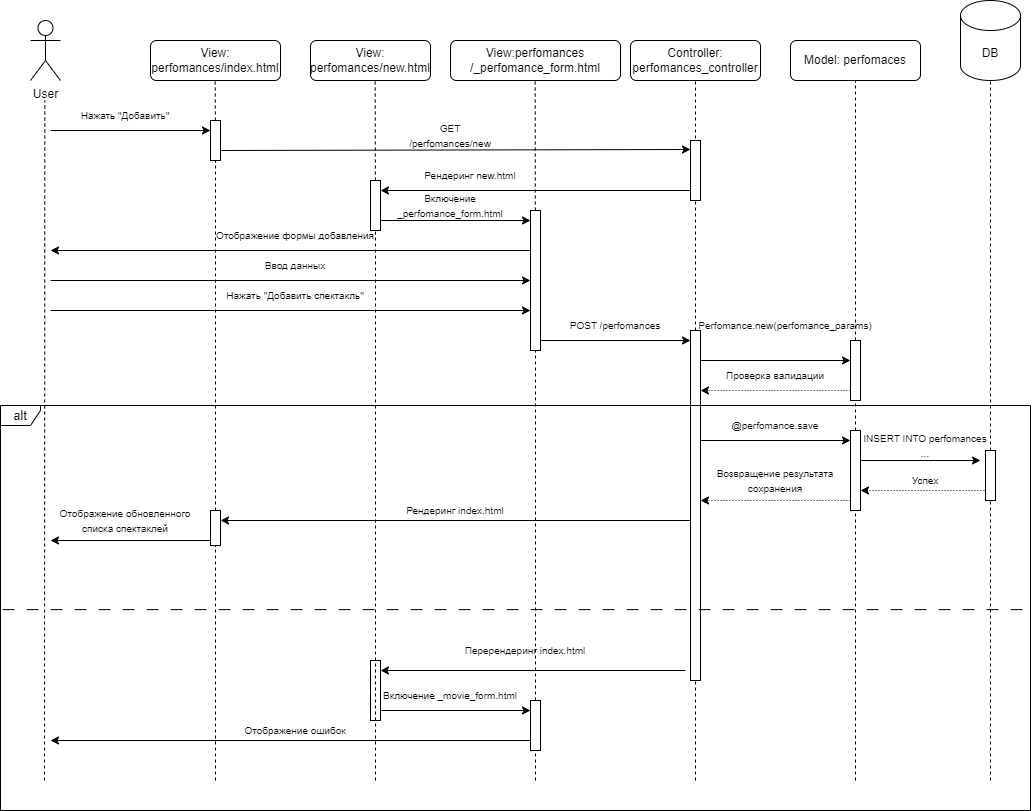

The diagram above was exported from draw.io. Its source (the exported page's mxGraphModel, read from the mxfile embedded in the PNG):
<mxGraphModel dx="1002" dy="663" grid="1" gridSize="10" guides="1" tooltips="1" connect="1" arrows="1" fold="1" page="1" pageScale="1" pageWidth="3300" pageHeight="4681" math="0" shadow="0">
  <root>
    <mxCell id="0" />
    <mxCell id="1" parent="0" />
    <mxCell id="PPkAkZkzJuKuB61ayWm1-1" value="User" style="shape=umlActor;verticalLabelPosition=bottom;verticalAlign=top;html=1;outlineConnect=0;" vertex="1" parent="1">
      <mxGeometry x="220" y="40" width="30" height="60" as="geometry" />
    </mxCell>
    <mxCell id="PPkAkZkzJuKuB61ayWm1-2" value="View:&lt;div&gt;perfomances/index.html&lt;/div&gt;" style="rounded=1;whiteSpace=wrap;html=1;" vertex="1" parent="1">
      <mxGeometry x="340" y="60" width="130" height="40" as="geometry" />
    </mxCell>
    <mxCell id="PPkAkZkzJuKuB61ayWm1-3" value="Model: perfomaces" style="rounded=1;whiteSpace=wrap;html=1;" vertex="1" parent="1">
      <mxGeometry x="980" y="60" width="130" height="40" as="geometry" />
    </mxCell>
    <mxCell id="PPkAkZkzJuKuB61ayWm1-4" value="Controller: perfomances_controller" style="rounded=1;whiteSpace=wrap;html=1;" vertex="1" parent="1">
      <mxGeometry x="820" y="60" width="130" height="40" as="geometry" />
    </mxCell>
    <mxCell id="PPkAkZkzJuKuB61ayWm1-5" value="DB" style="shape=cylinder3;whiteSpace=wrap;html=1;boundedLbl=1;backgroundOutline=1;size=15;" vertex="1" parent="1">
      <mxGeometry x="1150" y="20" width="60" height="80" as="geometry" />
    </mxCell>
    <mxCell id="PPkAkZkzJuKuB61ayWm1-6" value="" style="endArrow=none;dashed=1;html=1;rounded=0;" edge="1" parent="1">
      <mxGeometry width="50" height="50" relative="1" as="geometry">
        <mxPoint x="234" y="800" as="sourcePoint" />
        <mxPoint x="234.32999999999998" y="120" as="targetPoint" />
      </mxGeometry>
    </mxCell>
    <mxCell id="PPkAkZkzJuKuB61ayWm1-7" value="" style="endArrow=none;dashed=1;html=1;rounded=0;" edge="1" parent="1" source="PPkAkZkzJuKuB61ayWm1-70">
      <mxGeometry width="50" height="50" relative="1" as="geometry">
        <mxPoint x="405" y="800" as="sourcePoint" />
        <mxPoint x="404.65999999999997" y="100" as="targetPoint" />
      </mxGeometry>
    </mxCell>
    <mxCell id="PPkAkZkzJuKuB61ayWm1-8" value="" style="endArrow=none;dashed=1;html=1;rounded=0;entryX=0.5;entryY=1;entryDx=0;entryDy=0;" edge="1" parent="1" source="PPkAkZkzJuKuB61ayWm1-58" target="PPkAkZkzJuKuB61ayWm1-4">
      <mxGeometry width="50" height="50" relative="1" as="geometry">
        <mxPoint x="885" y="800" as="sourcePoint" />
        <mxPoint x="885" y="350" as="targetPoint" />
      </mxGeometry>
    </mxCell>
    <mxCell id="PPkAkZkzJuKuB61ayWm1-9" value="" style="endArrow=none;dashed=1;html=1;rounded=0;entryX=0.5;entryY=1;entryDx=0;entryDy=0;" edge="1" parent="1" source="PPkAkZkzJuKuB61ayWm1-61" target="PPkAkZkzJuKuB61ayWm1-3">
      <mxGeometry width="50" height="50" relative="1" as="geometry">
        <mxPoint x="1045" y="800" as="sourcePoint" />
        <mxPoint x="1045" y="340" as="targetPoint" />
      </mxGeometry>
    </mxCell>
    <mxCell id="PPkAkZkzJuKuB61ayWm1-10" value="" style="endArrow=none;dashed=1;html=1;rounded=0;entryX=0.5;entryY=1;entryDx=0;entryDy=0;entryPerimeter=0;" edge="1" parent="1" source="PPkAkZkzJuKuB61ayWm1-56" target="PPkAkZkzJuKuB61ayWm1-5">
      <mxGeometry width="50" height="50" relative="1" as="geometry">
        <mxPoint x="1180" y="800" as="sourcePoint" />
        <mxPoint x="1179.8909090909092" y="320" as="targetPoint" />
      </mxGeometry>
    </mxCell>
    <mxCell id="PPkAkZkzJuKuB61ayWm1-11" value="View:&lt;div&gt;perfomances/new.html&lt;/div&gt;" style="rounded=1;whiteSpace=wrap;html=1;" vertex="1" parent="1">
      <mxGeometry x="500" y="60" width="120" height="40" as="geometry" />
    </mxCell>
    <mxCell id="PPkAkZkzJuKuB61ayWm1-12" value="" style="endArrow=none;dashed=1;html=1;rounded=0;" edge="1" parent="1" source="PPkAkZkzJuKuB61ayWm1-68">
      <mxGeometry width="50" height="50" relative="1" as="geometry">
        <mxPoint x="565" y="800" as="sourcePoint" />
        <mxPoint x="564.66" y="100" as="targetPoint" />
      </mxGeometry>
    </mxCell>
    <mxCell id="PPkAkZkzJuKuB61ayWm1-13" value="View:perfomances&lt;div&gt;/_perfomance_form.html&lt;/div&gt;" style="rounded=1;whiteSpace=wrap;html=1;" vertex="1" parent="1">
      <mxGeometry x="640" y="60" width="170" height="40" as="geometry" />
    </mxCell>
    <mxCell id="PPkAkZkzJuKuB61ayWm1-14" value="" style="endArrow=none;dashed=1;html=1;rounded=0;" edge="1" parent="1" source="PPkAkZkzJuKuB61ayWm1-72">
      <mxGeometry width="50" height="50" relative="1" as="geometry">
        <mxPoint x="725" y="800" as="sourcePoint" />
        <mxPoint x="724.66" y="100" as="targetPoint" />
      </mxGeometry>
    </mxCell>
    <mxCell id="PPkAkZkzJuKuB61ayWm1-15" value="" style="endArrow=classic;html=1;rounded=0;" edge="1" parent="1">
      <mxGeometry width="50" height="50" relative="1" as="geometry">
        <mxPoint x="240" y="150" as="sourcePoint" />
        <mxPoint x="400" y="150" as="targetPoint" />
      </mxGeometry>
    </mxCell>
    <mxCell id="PPkAkZkzJuKuB61ayWm1-16" value="&lt;font style=&quot;font-size: 10px;&quot;&gt;Нажать &quot;Добавить&quot;&lt;/font&gt;" style="text;html=1;align=center;verticalAlign=middle;whiteSpace=wrap;rounded=0;" vertex="1" parent="1">
      <mxGeometry x="240" y="120" width="150" height="30" as="geometry" />
    </mxCell>
    <mxCell id="PPkAkZkzJuKuB61ayWm1-17" value="" style="endArrow=classic;html=1;rounded=0;" edge="1" parent="1">
      <mxGeometry width="50" height="50" relative="1" as="geometry">
        <mxPoint x="410" y="170" as="sourcePoint" />
        <mxPoint x="880" y="169" as="targetPoint" />
      </mxGeometry>
    </mxCell>
    <mxCell id="PPkAkZkzJuKuB61ayWm1-18" value="&lt;font style=&quot;font-size: 10px;&quot;&gt;GET /perfomances/new&lt;/font&gt;" style="text;html=1;align=center;verticalAlign=middle;whiteSpace=wrap;rounded=0;" vertex="1" parent="1">
      <mxGeometry x="590" y="140" width="100" height="30" as="geometry" />
    </mxCell>
    <mxCell id="PPkAkZkzJuKuB61ayWm1-19" value="" style="endArrow=classic;html=1;rounded=0;" edge="1" parent="1">
      <mxGeometry width="50" height="50" relative="1" as="geometry">
        <mxPoint x="880" y="210" as="sourcePoint" />
        <mxPoint x="570" y="210" as="targetPoint" />
      </mxGeometry>
    </mxCell>
    <mxCell id="PPkAkZkzJuKuB61ayWm1-20" value="&lt;font style=&quot;font-size: 10px;&quot;&gt;Рендеринг new.html&lt;/font&gt;" style="text;html=1;align=center;verticalAlign=middle;whiteSpace=wrap;rounded=0;" vertex="1" parent="1">
      <mxGeometry x="610" y="180" width="100" height="30" as="geometry" />
    </mxCell>
    <mxCell id="PPkAkZkzJuKuB61ayWm1-21" value="" style="endArrow=classic;html=1;rounded=0;" edge="1" parent="1">
      <mxGeometry width="50" height="50" relative="1" as="geometry">
        <mxPoint x="570" y="240" as="sourcePoint" />
        <mxPoint x="720" y="240" as="targetPoint" />
      </mxGeometry>
    </mxCell>
    <mxCell id="PPkAkZkzJuKuB61ayWm1-22" value="&lt;font style=&quot;font-size: 10px;&quot;&gt;Включение _perfomance_form.html&lt;/font&gt;" style="text;html=1;align=center;verticalAlign=middle;whiteSpace=wrap;rounded=0;" vertex="1" parent="1">
      <mxGeometry x="570" y="210" width="140" height="30" as="geometry" />
    </mxCell>
    <mxCell id="PPkAkZkzJuKuB61ayWm1-23" value="" style="endArrow=classic;html=1;rounded=0;" edge="1" parent="1">
      <mxGeometry width="50" height="50" relative="1" as="geometry">
        <mxPoint x="720" y="270" as="sourcePoint" />
        <mxPoint x="240" y="270" as="targetPoint" />
      </mxGeometry>
    </mxCell>
    <mxCell id="PPkAkZkzJuKuB61ayWm1-24" value="&lt;span style=&quot;font-size: 10px;&quot;&gt;Отображение формы добавления&lt;/span&gt;" style="text;html=1;align=center;verticalAlign=middle;whiteSpace=wrap;rounded=0;" vertex="1" parent="1">
      <mxGeometry x="390" y="240" width="190" height="30" as="geometry" />
    </mxCell>
    <mxCell id="PPkAkZkzJuKuB61ayWm1-25" value="" style="endArrow=classic;html=1;rounded=0;" edge="1" parent="1">
      <mxGeometry width="50" height="50" relative="1" as="geometry">
        <mxPoint x="240" y="300" as="sourcePoint" />
        <mxPoint x="720" y="300" as="targetPoint" />
      </mxGeometry>
    </mxCell>
    <mxCell id="PPkAkZkzJuKuB61ayWm1-26" value="" style="endArrow=classic;html=1;rounded=0;" edge="1" parent="1">
      <mxGeometry width="50" height="50" relative="1" as="geometry">
        <mxPoint x="240" y="330" as="sourcePoint" />
        <mxPoint x="720" y="330" as="targetPoint" />
      </mxGeometry>
    </mxCell>
    <mxCell id="PPkAkZkzJuKuB61ayWm1-27" value="&lt;span style=&quot;font-size: 10px;&quot;&gt;Ввод данных&lt;/span&gt;" style="text;html=1;align=center;verticalAlign=middle;whiteSpace=wrap;rounded=0;" vertex="1" parent="1">
      <mxGeometry x="390" y="270" width="190" height="30" as="geometry" />
    </mxCell>
    <mxCell id="PPkAkZkzJuKuB61ayWm1-28" value="&lt;span style=&quot;font-size: 10px;&quot;&gt;Нажать &quot;Добавить спектакль&quot;&lt;/span&gt;" style="text;html=1;align=center;verticalAlign=middle;whiteSpace=wrap;rounded=0;" vertex="1" parent="1">
      <mxGeometry x="390" y="300" width="190" height="30" as="geometry" />
    </mxCell>
    <mxCell id="PPkAkZkzJuKuB61ayWm1-29" value="" style="endArrow=classic;html=1;rounded=0;" edge="1" parent="1">
      <mxGeometry width="50" height="50" relative="1" as="geometry">
        <mxPoint x="730" y="360" as="sourcePoint" />
        <mxPoint x="880" y="360" as="targetPoint" />
      </mxGeometry>
    </mxCell>
    <mxCell id="PPkAkZkzJuKuB61ayWm1-30" value="&lt;span style=&quot;font-size: 10px;&quot;&gt;POST /perfomances&lt;/span&gt;" style="text;html=1;align=center;verticalAlign=middle;whiteSpace=wrap;rounded=0;" vertex="1" parent="1">
      <mxGeometry x="740" y="330" width="130" height="30" as="geometry" />
    </mxCell>
    <mxCell id="PPkAkZkzJuKuB61ayWm1-31" value="" style="endArrow=classic;html=1;rounded=0;" edge="1" parent="1">
      <mxGeometry width="50" height="50" relative="1" as="geometry">
        <mxPoint x="890" y="380" as="sourcePoint" />
        <mxPoint x="1040" y="380" as="targetPoint" />
      </mxGeometry>
    </mxCell>
    <mxCell id="PPkAkZkzJuKuB61ayWm1-32" value="&lt;span style=&quot;font-size: 10px;&quot;&gt;Perfomance.new(perfomance_params)&lt;/span&gt;" style="text;html=1;align=center;verticalAlign=middle;whiteSpace=wrap;rounded=0;" vertex="1" parent="1">
      <mxGeometry x="910" y="330" width="130" height="30" as="geometry" />
    </mxCell>
    <mxCell id="PPkAkZkzJuKuB61ayWm1-33" value="" style="endArrow=classic;html=1;rounded=0;dashed=1;dashPattern=1 2;" edge="1" parent="1">
      <mxGeometry width="50" height="50" relative="1" as="geometry">
        <mxPoint x="1040" y="410" as="sourcePoint" />
        <mxPoint x="890" y="410" as="targetPoint" />
      </mxGeometry>
    </mxCell>
    <mxCell id="PPkAkZkzJuKuB61ayWm1-34" value="&lt;span style=&quot;font-size: 10px;&quot;&gt;Проверка валидации&lt;/span&gt;" style="text;html=1;align=center;verticalAlign=middle;whiteSpace=wrap;rounded=0;" vertex="1" parent="1">
      <mxGeometry x="900" y="380" width="130" height="30" as="geometry" />
    </mxCell>
    <mxCell id="PPkAkZkzJuKuB61ayWm1-35" value="" style="endArrow=classic;html=1;rounded=0;" edge="1" parent="1">
      <mxGeometry width="50" height="50" relative="1" as="geometry">
        <mxPoint x="890" y="460" as="sourcePoint" />
        <mxPoint x="1040" y="460" as="targetPoint" />
      </mxGeometry>
    </mxCell>
    <mxCell id="PPkAkZkzJuKuB61ayWm1-36" value="&lt;span style=&quot;font-size: 10px;&quot;&gt;@perfomance.save&lt;/span&gt;" style="text;html=1;align=center;verticalAlign=middle;whiteSpace=wrap;rounded=0;" vertex="1" parent="1">
      <mxGeometry x="900" y="430" width="130" height="30" as="geometry" />
    </mxCell>
    <mxCell id="PPkAkZkzJuKuB61ayWm1-37" value="" style="endArrow=classic;html=1;rounded=0;" edge="1" parent="1">
      <mxGeometry width="50" height="50" relative="1" as="geometry">
        <mxPoint x="1050" y="480" as="sourcePoint" />
        <mxPoint x="1170" y="480" as="targetPoint" />
      </mxGeometry>
    </mxCell>
    <mxCell id="PPkAkZkzJuKuB61ayWm1-38" value="&lt;span style=&quot;font-size: 10px;&quot;&gt;INSERT INTO perfomances ...&lt;/span&gt;" style="text;html=1;align=center;verticalAlign=middle;whiteSpace=wrap;rounded=0;" vertex="1" parent="1">
      <mxGeometry x="1050" y="450" width="130" height="30" as="geometry" />
    </mxCell>
    <mxCell id="PPkAkZkzJuKuB61ayWm1-39" value="" style="endArrow=classic;html=1;rounded=0;dashed=1;dashPattern=1 2;" edge="1" parent="1">
      <mxGeometry width="50" height="50" relative="1" as="geometry">
        <mxPoint x="1180" y="510" as="sourcePoint" />
        <mxPoint x="1050" y="510" as="targetPoint" />
      </mxGeometry>
    </mxCell>
    <mxCell id="PPkAkZkzJuKuB61ayWm1-40" value="&lt;span style=&quot;font-size: 10px;&quot;&gt;Успех&lt;/span&gt;" style="text;html=1;align=center;verticalAlign=middle;whiteSpace=wrap;rounded=0;" vertex="1" parent="1">
      <mxGeometry x="1050" y="490" width="130" height="20" as="geometry" />
    </mxCell>
    <mxCell id="PPkAkZkzJuKuB61ayWm1-41" value="" style="endArrow=classic;html=1;rounded=0;dashed=1;dashPattern=1 2;" edge="1" parent="1">
      <mxGeometry width="50" height="50" relative="1" as="geometry">
        <mxPoint x="1040" y="520" as="sourcePoint" />
        <mxPoint x="890" y="520" as="targetPoint" />
      </mxGeometry>
    </mxCell>
    <mxCell id="PPkAkZkzJuKuB61ayWm1-42" value="&lt;span style=&quot;font-size: 10px;&quot;&gt;Возвращение результата сохранения&lt;/span&gt;" style="text;html=1;align=center;verticalAlign=middle;whiteSpace=wrap;rounded=0;" vertex="1" parent="1">
      <mxGeometry x="900" y="490" width="130" height="20" as="geometry" />
    </mxCell>
    <mxCell id="PPkAkZkzJuKuB61ayWm1-43" value="" style="endArrow=classic;html=1;rounded=0;" edge="1" parent="1">
      <mxGeometry width="50" height="50" relative="1" as="geometry">
        <mxPoint x="880" y="540" as="sourcePoint" />
        <mxPoint x="410" y="540" as="targetPoint" />
      </mxGeometry>
    </mxCell>
    <mxCell id="PPkAkZkzJuKuB61ayWm1-44" value="&lt;span style=&quot;font-size: 10px;&quot;&gt;Рендеринг index.html&lt;/span&gt;" style="text;html=1;align=center;verticalAlign=middle;whiteSpace=wrap;rounded=0;" vertex="1" parent="1">
      <mxGeometry x="580" y="520" width="130" height="20" as="geometry" />
    </mxCell>
    <mxCell id="PPkAkZkzJuKuB61ayWm1-45" style="edgeStyle=orthogonalEdgeStyle;rounded=0;orthogonalLoop=1;jettySize=auto;html=1;exitX=0.5;exitY=1;exitDx=0;exitDy=0;" edge="1" parent="1" source="PPkAkZkzJuKuB61ayWm1-44" target="PPkAkZkzJuKuB61ayWm1-44">
      <mxGeometry relative="1" as="geometry" />
    </mxCell>
    <mxCell id="PPkAkZkzJuKuB61ayWm1-46" value="" style="endArrow=classic;html=1;rounded=0;" edge="1" parent="1">
      <mxGeometry width="50" height="50" relative="1" as="geometry">
        <mxPoint x="400" y="560" as="sourcePoint" />
        <mxPoint x="240" y="560" as="targetPoint" />
      </mxGeometry>
    </mxCell>
    <mxCell id="PPkAkZkzJuKuB61ayWm1-47" value="&lt;span style=&quot;font-size: 10px;&quot;&gt;Отображение обновленного списка спектаклей&lt;/span&gt;" style="text;html=1;align=center;verticalAlign=middle;whiteSpace=wrap;rounded=0;" vertex="1" parent="1">
      <mxGeometry x="240" y="530" width="150" height="20" as="geometry" />
    </mxCell>
    <mxCell id="PPkAkZkzJuKuB61ayWm1-48" value="" style="endArrow=classic;html=1;rounded=0;" edge="1" parent="1">
      <mxGeometry width="50" height="50" relative="1" as="geometry">
        <mxPoint x="875" y="690" as="sourcePoint" />
        <mxPoint x="570" y="690" as="targetPoint" />
      </mxGeometry>
    </mxCell>
    <mxCell id="PPkAkZkzJuKuB61ayWm1-49" value="&lt;span style=&quot;font-size: 10px;&quot;&gt;Перерендеринг index.html&lt;/span&gt;" style="text;html=1;align=center;verticalAlign=middle;whiteSpace=wrap;rounded=0;" vertex="1" parent="1">
      <mxGeometry x="650" y="660" width="130" height="20" as="geometry" />
    </mxCell>
    <mxCell id="PPkAkZkzJuKuB61ayWm1-50" value="" style="endArrow=classic;html=1;rounded=0;" edge="1" parent="1">
      <mxGeometry width="50" height="50" relative="1" as="geometry">
        <mxPoint x="570" y="730" as="sourcePoint" />
        <mxPoint x="720" y="730" as="targetPoint" />
      </mxGeometry>
    </mxCell>
    <mxCell id="PPkAkZkzJuKuB61ayWm1-51" value="&lt;font style=&quot;font-size: 10px;&quot;&gt;Включение _movie_form.html&lt;/font&gt;" style="text;html=1;align=center;verticalAlign=middle;whiteSpace=wrap;rounded=0;" vertex="1" parent="1">
      <mxGeometry x="570" y="700" width="140" height="30" as="geometry" />
    </mxCell>
    <mxCell id="PPkAkZkzJuKuB61ayWm1-52" value="" style="endArrow=classic;html=1;rounded=0;" edge="1" parent="1">
      <mxGeometry width="50" height="50" relative="1" as="geometry">
        <mxPoint x="725" y="760" as="sourcePoint" />
        <mxPoint x="240" y="760" as="targetPoint" />
      </mxGeometry>
    </mxCell>
    <mxCell id="PPkAkZkzJuKuB61ayWm1-53" value="&lt;span style=&quot;font-size: 10px;&quot;&gt;Отображение ошибок&lt;/span&gt;" style="text;html=1;align=center;verticalAlign=middle;whiteSpace=wrap;rounded=0;" vertex="1" parent="1">
      <mxGeometry x="420" y="740" width="130" height="20" as="geometry" />
    </mxCell>
    <mxCell id="PPkAkZkzJuKuB61ayWm1-54" value="" style="rounded=0;whiteSpace=wrap;html=1;" vertex="1" parent="1">
      <mxGeometry x="880" y="160" width="10" height="60" as="geometry" />
    </mxCell>
    <mxCell id="PPkAkZkzJuKuB61ayWm1-55" value="" style="endArrow=none;dashed=1;html=1;rounded=0;entryX=0.5;entryY=1;entryDx=0;entryDy=0;entryPerimeter=0;" edge="1" parent="1" target="PPkAkZkzJuKuB61ayWm1-56">
      <mxGeometry width="50" height="50" relative="1" as="geometry">
        <mxPoint x="1180" y="800" as="sourcePoint" />
        <mxPoint x="1180" y="100" as="targetPoint" />
      </mxGeometry>
    </mxCell>
    <mxCell id="PPkAkZkzJuKuB61ayWm1-56" value="" style="rounded=0;whiteSpace=wrap;html=1;" vertex="1" parent="1">
      <mxGeometry x="1175" y="470" width="10" height="50" as="geometry" />
    </mxCell>
    <mxCell id="PPkAkZkzJuKuB61ayWm1-57" value="" style="endArrow=none;dashed=1;html=1;rounded=0;entryX=0.5;entryY=1;entryDx=0;entryDy=0;" edge="1" parent="1" target="PPkAkZkzJuKuB61ayWm1-58">
      <mxGeometry width="50" height="50" relative="1" as="geometry">
        <mxPoint x="885" y="800" as="sourcePoint" />
        <mxPoint x="885" y="100" as="targetPoint" />
      </mxGeometry>
    </mxCell>
    <mxCell id="PPkAkZkzJuKuB61ayWm1-58" value="" style="rounded=0;whiteSpace=wrap;html=1;" vertex="1" parent="1">
      <mxGeometry x="880" y="350" width="10" height="350" as="geometry" />
    </mxCell>
    <mxCell id="PPkAkZkzJuKuB61ayWm1-59" value="" style="rounded=0;whiteSpace=wrap;html=1;" vertex="1" parent="1">
      <mxGeometry x="1040" y="360" width="10" height="60" as="geometry" />
    </mxCell>
    <mxCell id="PPkAkZkzJuKuB61ayWm1-60" value="" style="endArrow=none;dashed=1;html=1;rounded=0;entryX=0.5;entryY=1;entryDx=0;entryDy=0;" edge="1" parent="1" target="PPkAkZkzJuKuB61ayWm1-61">
      <mxGeometry width="50" height="50" relative="1" as="geometry">
        <mxPoint x="1045" y="800" as="sourcePoint" />
        <mxPoint x="1045" y="100" as="targetPoint" />
      </mxGeometry>
    </mxCell>
    <mxCell id="PPkAkZkzJuKuB61ayWm1-61" value="" style="rounded=0;whiteSpace=wrap;html=1;" vertex="1" parent="1">
      <mxGeometry x="1040" y="450" width="10" height="80" as="geometry" />
    </mxCell>
    <mxCell id="PPkAkZkzJuKuB61ayWm1-62" value="" style="rounded=0;whiteSpace=wrap;html=1;" vertex="1" parent="1">
      <mxGeometry x="560" y="680" width="10" height="60" as="geometry" />
    </mxCell>
    <mxCell id="PPkAkZkzJuKuB61ayWm1-63" value="" style="endArrow=none;dashed=1;html=1;rounded=0;" edge="1" parent="1" target="PPkAkZkzJuKuB61ayWm1-64">
      <mxGeometry width="50" height="50" relative="1" as="geometry">
        <mxPoint x="725" y="800" as="sourcePoint" />
        <mxPoint x="724.66" y="100" as="targetPoint" />
      </mxGeometry>
    </mxCell>
    <mxCell id="PPkAkZkzJuKuB61ayWm1-64" value="" style="rounded=0;whiteSpace=wrap;html=1;" vertex="1" parent="1">
      <mxGeometry x="720" y="720" width="10" height="50" as="geometry" />
    </mxCell>
    <mxCell id="PPkAkZkzJuKuB61ayWm1-65" value="" style="endArrow=none;dashed=1;html=1;rounded=0;" edge="1" parent="1" target="PPkAkZkzJuKuB61ayWm1-66">
      <mxGeometry width="50" height="50" relative="1" as="geometry">
        <mxPoint x="405" y="800" as="sourcePoint" />
        <mxPoint x="404.65999999999997" y="100" as="targetPoint" />
      </mxGeometry>
    </mxCell>
    <mxCell id="PPkAkZkzJuKuB61ayWm1-66" value="" style="rounded=0;whiteSpace=wrap;html=1;" vertex="1" parent="1">
      <mxGeometry x="400" y="530" width="10" height="35" as="geometry" />
    </mxCell>
    <mxCell id="PPkAkZkzJuKuB61ayWm1-67" value="" style="endArrow=none;dashed=1;html=1;rounded=0;" edge="1" parent="1" target="PPkAkZkzJuKuB61ayWm1-68">
      <mxGeometry width="50" height="50" relative="1" as="geometry">
        <mxPoint x="565" y="800" as="sourcePoint" />
        <mxPoint x="564.66" y="100" as="targetPoint" />
      </mxGeometry>
    </mxCell>
    <mxCell id="PPkAkZkzJuKuB61ayWm1-68" value="" style="rounded=0;whiteSpace=wrap;html=1;" vertex="1" parent="1">
      <mxGeometry x="560" y="200" width="10" height="50" as="geometry" />
    </mxCell>
    <mxCell id="PPkAkZkzJuKuB61ayWm1-69" value="" style="endArrow=none;dashed=1;html=1;rounded=0;" edge="1" parent="1" source="PPkAkZkzJuKuB61ayWm1-66" target="PPkAkZkzJuKuB61ayWm1-70">
      <mxGeometry width="50" height="50" relative="1" as="geometry">
        <mxPoint x="405" y="530" as="sourcePoint" />
        <mxPoint x="404.65999999999997" y="100" as="targetPoint" />
      </mxGeometry>
    </mxCell>
    <mxCell id="PPkAkZkzJuKuB61ayWm1-70" value="" style="rounded=0;whiteSpace=wrap;html=1;" vertex="1" parent="1">
      <mxGeometry x="400" y="140" width="10" height="40" as="geometry" />
    </mxCell>
    <mxCell id="PPkAkZkzJuKuB61ayWm1-71" value="" style="endArrow=none;dashed=1;html=1;rounded=0;" edge="1" parent="1" source="PPkAkZkzJuKuB61ayWm1-64" target="PPkAkZkzJuKuB61ayWm1-72">
      <mxGeometry width="50" height="50" relative="1" as="geometry">
        <mxPoint x="725" y="720" as="sourcePoint" />
        <mxPoint x="724.66" y="100" as="targetPoint" />
      </mxGeometry>
    </mxCell>
    <mxCell id="PPkAkZkzJuKuB61ayWm1-72" value="" style="rounded=0;whiteSpace=wrap;html=1;" vertex="1" parent="1">
      <mxGeometry x="720" y="230" width="10" height="140" as="geometry" />
    </mxCell>
    <mxCell id="PPkAkZkzJuKuB61ayWm1-73" value="&lt;font style=&quot;font-size: 13px;&quot;&gt;alt&lt;/font&gt;" style="shape=umlFrame;whiteSpace=wrap;html=1;pointerEvents=0;width=40;height=20;" vertex="1" parent="1">
      <mxGeometry x="190" y="425" width="1030" height="405" as="geometry" />
    </mxCell>
    <mxCell id="PPkAkZkzJuKuB61ayWm1-74" value="" style="endArrow=none;dashed=1;html=1;rounded=0;exitX=0.002;exitY=0.504;exitDx=0;exitDy=0;exitPerimeter=0;entryX=1.003;entryY=0.504;entryDx=0;entryDy=0;entryPerimeter=0;dashPattern=12 12;" edge="1" parent="1" source="PPkAkZkzJuKuB61ayWm1-73" target="PPkAkZkzJuKuB61ayWm1-73">
      <mxGeometry width="50" height="50" relative="1" as="geometry">
        <mxPoint x="680" y="660" as="sourcePoint" />
        <mxPoint x="730" y="610" as="targetPoint" />
      </mxGeometry>
    </mxCell>
  </root>
</mxGraphModel>